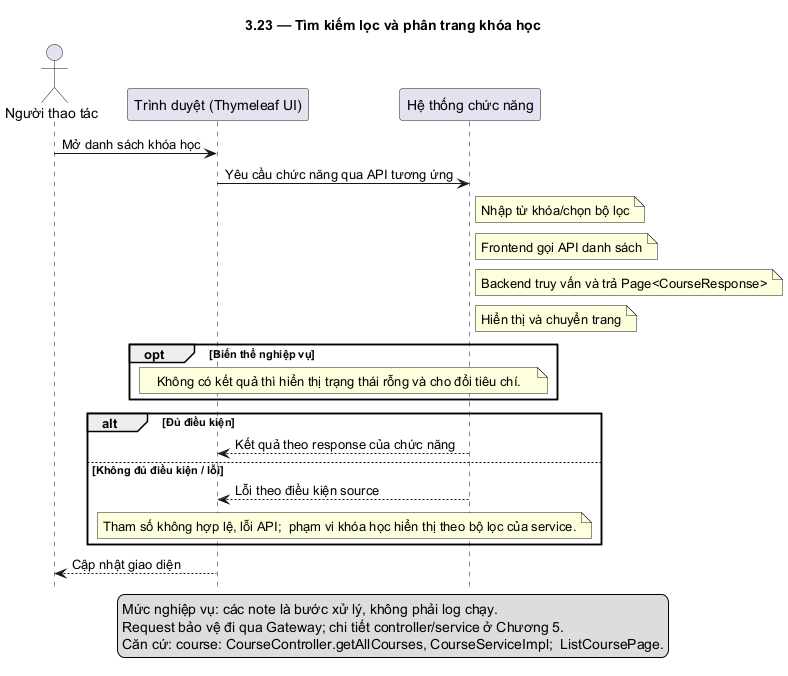

The diagram above was rendered by PlantUML. Its source (embedded in the PNG):
@startuml
skinparam defaultFontName DejaVu Sans
skinparam shadowing false
hide footbox
title 3.23 — Tìm kiếm lọc và phân trang khóa học
actor "Người thao tác" as U
participant "Trình duyệt (Thymeleaf UI)" as F
participant "Hệ thống chức năng" as B
U -> F: Mở danh sách khóa học
F -> B: Yêu cầu chức năng qua API tương ứng
note right of B: Nhập từ khóa/chọn bộ lọc
note right of B: Frontend gọi API danh sách
note right of B: Backend truy vấn và trả Page<CourseResponse>
note right of B: Hiển thị và chuyển trang
opt Biến thể nghiệp vụ
note over F,B: Không có kết quả thì hiển thị trạng thái rỗng và cho đổi tiêu chí.
end
alt Đủ điều kiện
B --> F: Kết quả theo response của chức năng
else Không đủ điều kiện / lỗi
B --> F: Lỗi theo điều kiện source
note over F,B: Tham số không hợp lệ, lỗi API;  phạm vi khóa học hiển thị theo bộ lọc của service.
end
F --> U: Cập nhật giao diện
legend bottom
Mức nghiệp vụ: các note là bước xử lý, không phải log chạy.
Request bảo vệ đi qua Gateway; chi tiết controller/service ở Chương 5.
Căn cứ: course: CourseController.getAllCourses, CourseServiceImpl;  ListCoursePage.
endlegend
@enduml